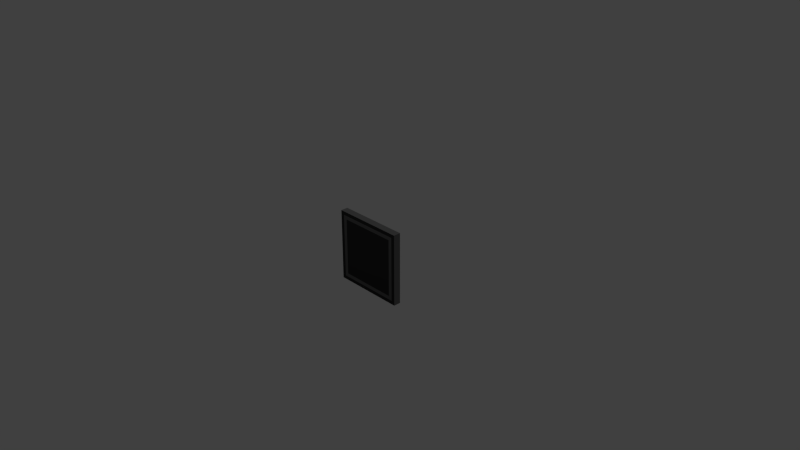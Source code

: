 # Source: basic_floor.blend  (saved by Blender 2.74.0; exported with 4.5.12 LTS)
import bpy
from mathutils import Matrix  # noqa: F401  (used for matrix-valued properties, if any)

bpy.ops.wm.read_factory_settings(use_empty=True)
scene = bpy.context.scene
scene.name = 'Scene'

# ---- collections
col_collection_1 = bpy.data.collections.new('Collection 1'); scene.collection.children.link(col_collection_1)

# ---- materials (node trees are filled in below, after node groups)
mat_material = bpy.data.materials.new('Material')
mat_material.alpha_threshold = 0.0
mat_material.use_transparent_shadow = False
mat_material.diffuse_color = (0.02198, 0.02198, 0.02198, 1.0)
mat_material.roughness = 0.5
mat_material.line_color = (0.0, 0.0, 0.0, 1.0)
mat_material_001 = bpy.data.materials.new('Material.001')
mat_material_001.alpha_threshold = 0.0
mat_material_001.use_transparent_shadow = False
mat_material_001.diffuse_color = (0.08001, 0.08001, 0.08001, 1.0)
mat_material_001.roughness = 0.5
mat_material_002 = bpy.data.materials.new('Material.002')
mat_material_002.alpha_threshold = 0.0
mat_material_002.use_transparent_shadow = False
mat_material_002.diffuse_color = (0.2, 0.2, 0.2, 1.0)
mat_material_002.roughness = 0.5

# ---- material node trees

# ---- world
world_world = bpy.data.worlds.new('World'); scene.world = world_world
world_world.color = (0.05088, 0.05088, 0.05088)
world_world.use_sun_shadow = False
world_world.sun_shadow_jitter_overblur = 0.0
world_world.cycles.sampling_method = 'MANUAL'
world_world.cycles.sample_map_resolution = 256

# ---- cameras
cam_camera = bpy.data.cameras.new('Camera')
cam_camera.clip_end = 100.0
cam_camera.lens = 35.0
cam_camera.sensor_width = 32.0
cam_camera.sensor_height = 18.0
cam_camera.ortho_scale = 7.314
cam_camera.dof.focus_distance = 0.0
cam_camera.dof.aperture_fstop = 128.0

# ---- lights
light_lamp = bpy.data.lights.new('Lamp', 'POINT')
light_lamp.transmission_factor = 0.0
light_lamp.cutoff_distance = 30.0
light_lamp.energy = 100.0
light_lamp.shadow_buffer_clip_start = 1.001
light_lamp.shadow_soft_size = 0.1
light_lamp.shadow_maximum_resolution = 0.006
light_lamp.use_absolute_resolution = True
light_lamp.cycles.use_multiple_importance_sampling = False

# ---- meshes
me_cube = bpy.data.meshes.new('Cube')
me_cube.from_pydata([(0.4207, 0.05312, 0.3717), (0.4207, 0.05312, -0.4283), (-0.3793, 0.05312, -0.4283), (-0.3793, 0.05312, 0.3717), (0.4207, -0.04688, 0.3717), (0.4207, -0.04688, -0.4283), (-0.3793, -0.04688, -0.4283), (-0.3793, -0.04688, 0.3717), (0.4207, 0.05312, -0.4783), (-0.3793, 0.05312, -0.4783), (0.4207, -0.04688, -0.4783), (-0.3793, -0.04688, -0.4783), (0.4207, 0.05312, -0.5283), (-0.3793, 0.05312, -0.5283), (0.4207, -0.04688, -0.5283), (-0.3793, -0.04688, -0.5283), (0.4707, 0.05312, 0.3717), (0.4707, 0.05312, -0.4283), (0.4707, -0.04688, 0.3717), (0.4707, -0.04688, -0.4283), (0.5207, 0.05312, 0.3717), (0.5207, 0.05312, -0.4283), (0.5207, -0.04688, 0.3717), (0.5207, -0.04688, -0.4283), (0.4207, 0.05312, 0.4217), (-0.3793, 0.05312, 0.4217), (0.4207, -0.04688, 0.4217), (-0.3793, -0.04688, 0.4217), (0.4207, 0.05312, 0.4717), (-0.3793, 0.05312, 0.4717), (0.4207, -0.04688, 0.4717), (-0.3793, -0.04688, 0.4717), (-0.4293, 0.05312, -0.4283), (-0.4293, 0.05312, 0.3717), (-0.4293, -0.04688, -0.4283), (-0.4293, -0.04688, 0.3717), (-0.4793, 0.05312, -0.4283), (-0.4793, 0.05312, 0.3717), (-0.4793, -0.04688, -0.4283), (-0.4793, -0.04688, 0.3717), (0.4207, 0.05312, 0.4217), (0.4207, -0.04688, 0.4217), (0.4707, 0.05312, 0.4217), (0.4707, -0.04688, 0.4217), (0.4707, 0.05312, 0.3717), (0.4707, -0.04688, 0.3717), (0.5207, 0.05312, 0.3717), (0.5207, -0.04688, 0.3717), (0.4707, 0.05312, 0.4717), (0.4707, -0.04688, 0.4717), (0.5207, 0.05312, 0.4717), (0.5207, -0.04688, 0.4717), (0.4207, 0.05312, 0.4717), (0.4207, -0.04688, 0.4717), (0.4707, 0.05312, 0.4717), (0.4707, -0.04688, 0.4717), (-0.3793, 0.05312, 0.4217), (-0.3793, -0.04688, 0.4217), (-0.4293, 0.05312, 0.4217), (-0.4293, -0.04688, 0.4217), (-0.3793, 0.05312, 0.4717), (-0.3793, -0.04688, 0.4717), (-0.4293, 0.05312, 0.4717), (-0.4293, -0.04688, 0.4717), (-0.4293, 0.05312, 0.4717), (-0.4293, -0.04688, 0.4717), (-0.4793, 0.05312, 0.4717), (-0.4793, -0.04688, 0.4717), (0.4707, 0.05312, -0.4283), (0.4707, -0.04688, -0.4283), (0.4707, 0.05312, -0.4783), (0.4707, -0.04688, -0.4783), (0.5207, 0.05312, -0.4283), (0.5207, -0.04688, -0.4283), (0.5207, 0.05312, -0.4783), (0.5207, -0.04688, -0.4783), (0.5207, 0.05312, -0.4783), (0.5207, -0.04688, -0.4783), (0.5207, 0.05312, -0.5283), (0.5207, -0.04688, -0.5283), (-0.4293, 0.05312, -0.4283), (-0.4293, -0.04688, -0.4283), (-0.4293, 0.05312, -0.4783), (-0.4293, -0.04688, -0.4783), (-0.4793, 0.05312, -0.4283), (-0.4793, -0.04688, -0.4283), (-0.4793, 0.05312, -0.4783), (-0.4793, -0.04688, -0.4783), (-0.4793, 0.05312, -0.4783), (-0.4793, -0.04688, -0.4783), (-0.4793, 0.05312, -0.5283), (-0.4793, -0.04688, -0.5283)], [], [(0, 1, 2, 3), (4, 7, 6, 5), (1, 0, 16, 17), (2, 1, 8, 9), (6, 7, 35, 34), (7, 4, 26, 27), (13, 15, 91, 90), (5, 6, 11, 10), (11, 6, 81, 83), (8, 1, 68, 70), (12, 14, 15, 13), (9, 8, 12, 13), (10, 11, 15, 14), (10, 14, 79, 77), (18, 19, 23, 22), (4, 5, 19, 18), (5, 1, 17, 19), (18, 16, 42, 43), (20, 22, 23, 21), (20, 16, 44, 46), (19, 17, 21, 23), (17, 16, 20, 21), (24, 25, 29, 28), (3, 7, 27, 25), (0, 3, 25, 24), (4, 0, 24, 26), (30, 28, 29, 31), (27, 26, 30, 31), (26, 24, 28, 30), (25, 27, 31, 29), (35, 33, 64, 65), (3, 33, 58, 56), (3, 2, 32, 33), (2, 6, 34, 32), (36, 38, 39, 37), (33, 32, 36, 37), (34, 35, 39, 38), (32, 34, 38, 36), (43, 42, 54, 55), (16, 0, 40, 42), (0, 4, 41, 40), (4, 18, 43, 41), (45, 47, 51, 49), (16, 18, 45, 44), (18, 22, 47, 45), (22, 20, 46, 47), (48, 49, 51, 50), (44, 45, 49, 48), (46, 44, 48, 50), (47, 46, 50, 51), (52, 53, 55, 54), (42, 40, 52, 54), (40, 41, 53, 52), (41, 43, 55, 53), (59, 57, 61, 63), (35, 7, 57, 59), (7, 3, 56, 57), (33, 35, 59, 58), (61, 60, 62, 63), (57, 56, 60, 61), (56, 58, 62, 60), (58, 59, 63, 62), (65, 64, 66, 67), (39, 35, 65, 67), (33, 37, 66, 64), (37, 39, 67, 66), (68, 69, 73, 72), (5, 10, 71, 69), (1, 5, 69, 68), (10, 8, 70, 71), (72, 73, 75, 74), (69, 71, 75, 73), (71, 70, 74, 75), (70, 68, 72, 74), (76, 77, 79, 78), (14, 12, 78, 79), (12, 8, 76, 78), (8, 10, 77, 76), (83, 81, 85, 87), (9, 11, 83, 82), (6, 2, 80, 81), (2, 9, 82, 80), (85, 84, 86, 87), (82, 83, 87, 86), (80, 82, 86, 84), (81, 80, 84, 85), (89, 88, 90, 91), (11, 9, 88, 89), (15, 11, 89, 91), (9, 13, 90, 88)])
me_cube.polygons.foreach_set('material_index', [0, 0, 1, 1, 1, 1, 2, 1, 1, 1, 2, 0, 0, 0, 0, 1, 0, 0, 2, 0, 0, 0, 0, 0, 1, 0, 2, 0, 0, 0, 0, 1, 1, 0, 2, 0, 0, 0, 0, 1, 0, 1, 0, 0, 0, 0, 2, 0, 0, 2, 2, 0, 0, 0, 0, 1, 0, 0, 2, 0, 0, 0, 2, 0, 0, 2, 0, 1, 0, 0, 2, 0, 0, 0, 2, 2, 0, 0, 0, 0, 0, 1, 2, 0, 0, 0, 2, 0, 0, 0])
me_cube.materials.append(mat_material)
me_cube.materials.append(mat_material_001)
me_cube.materials.append(mat_material_002)
me_cube.use_remesh_preserve_volume = False
me_cube.use_remesh_preserve_attributes = False
me_cube.use_mirror_vertex_groups = False
me_cube.update()

# ---- objects
ob_cube = bpy.data.objects.new('Cube', me_cube)
ob_lamp = bpy.data.objects.new('Lamp', light_lamp)
ob_camera = bpy.data.objects.new('Camera', cam_camera)

# ---- transforms, parenting, visibility, modifiers, constraints
ob_cube.location = (0.0, 0.0, 0.0)
ob_cube.lock_rotations_4d = False
ob_cube.empty_display_type = 'ARROWS'
ob_cube.lineart.crease_threshold = 0.0
ob_lamp.location = (-0.5495, -3.493, 4.715)
ob_lamp.rotation_euler = (0.6503, 0.05522, 1.866)
ob_lamp.lock_rotations_4d = False
ob_lamp.empty_display_type = 'ARROWS'
ob_lamp.color = (0.0, 0.0, 0.0, 0.0)
ob_lamp.lineart.crease_threshold = 0.0
ob_camera.location = (7.481, -6.508, 5.344)
ob_camera.rotation_euler = (1.109, 0.0, 0.8149)
ob_camera.lock_rotations_4d = False
ob_camera.empty_display_type = 'ARROWS'
ob_camera.color = (0.0, 0.0, 0.0, 0.0)
ob_camera.display_type = 'WIRE'
ob_camera.lineart.crease_threshold = 0.0

# ---- collection membership
col_collection_1.objects.link(ob_cube)
col_collection_1.objects.link(ob_lamp)
col_collection_1.objects.link(ob_camera)

# ---- scene / render settings (as saved in the file)
scene.camera = ob_camera
scene.frame_start = 1; scene.frame_end = 250; scene.frame_set(1)
scene.render.engine = 'BLENDER_EEVEE_NEXT'
scene.render.resolution_percentage = 50
scene.render.dither_intensity = 0.0
scene.cycles.use_denoising = False
scene.cycles.samples = 10
scene.cycles.sampling_pattern = 'TABULATED_SOBOL'
scene.cycles.light_sampling_threshold = 0.0
scene.cycles.use_adaptive_sampling = False
scene.cycles.use_light_tree = False
scene.cycles.blur_glossy = 0.0
scene.cycles.pixel_filter_type = 'GAUSSIAN'
scene.cycles.sample_clamp_indirect = 0.0
scene.view_settings.view_transform = 'Standard'
bpy.context.view_layer.update()
